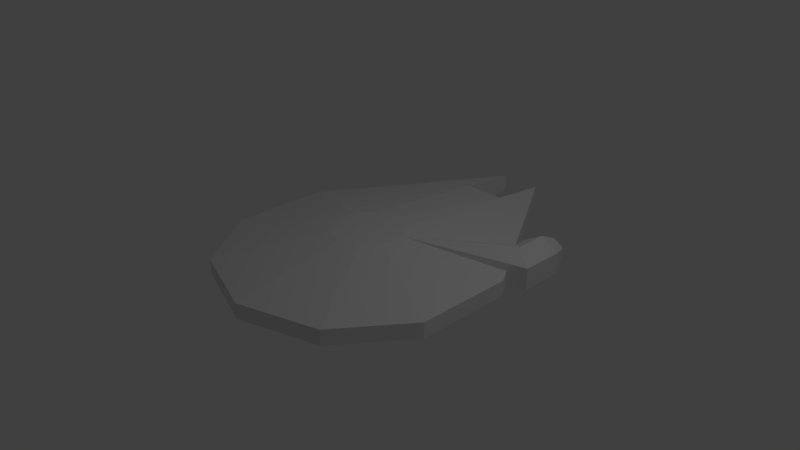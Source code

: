 # Source: mfalcon.blend  (saved by Blender 2.78.0; exported with 4.5.12 LTS)
import bpy
from mathutils import Matrix  # noqa: F401  (used for matrix-valued properties, if any)

bpy.ops.wm.read_factory_settings(use_empty=True)
scene = bpy.context.scene
scene.name = 'Scene'

# ---- collections
col_collection_1 = bpy.data.collections.new('Collection 1'); scene.collection.children.link(col_collection_1)

# ---- world
world_world = bpy.data.worlds.new('World'); scene.world = world_world
world_world.color = (0.05088, 0.05088, 0.05088)
world_world.use_sun_shadow = False
world_world.sun_shadow_jitter_overblur = 0.0
world_world.cycles.sampling_method = 'MANUAL'

# ---- cameras
cam_camera = bpy.data.cameras.new('Camera')
cam_camera.clip_end = 100.0
cam_camera.lens = 35.0
cam_camera.sensor_width = 32.0
cam_camera.sensor_height = 18.0
cam_camera.ortho_scale = 7.314
cam_camera.dof.focus_distance = 0.0
cam_camera.dof.aperture_fstop = 128.0

# ---- lights
light_lamp = bpy.data.lights.new('Lamp', 'POINT')
light_lamp.transmission_factor = 0.0
light_lamp.cutoff_distance = 30.0
light_lamp.energy = 100.0
light_lamp.shadow_buffer_clip_start = 1.001
light_lamp.shadow_soft_size = 0.1
light_lamp.shadow_maximum_resolution = 0.006
light_lamp.use_absolute_resolution = True

# ---- meshes
me_circle = bpy.data.meshes.new('Circle')
me_circle.from_pydata([(-0.7309, 1.08, 0.2179), (-0.9375, 1.08, 0.2179), (-1.084, 1.08, 0.364), (-1.084, 1.08, 0.5707), (-0.9375, 1.08, 0.7168), (-0.7309, 1.08, 0.7168), (-0.5848, 1.08, 0.5707), (-0.5848, 1.08, 0.364), (-0.8342, 0.98, 0.4673), (0.5652, -1.163, 0.233), (0.6069, -1.06, 0.2461), (0.5629, -0.9588, 0.2646), (0.4592, -0.9186, 0.2777), (0.3564, -0.9632, 0.2777), (0.3147, -1.066, 0.2646), (0.3586, -1.168, 0.2461), (0.4624, -1.208, 0.233), (0.213, -0.6175, 0.3405), (0.1729, -0.7214, 0.3285), (0.2184, -0.8224, 0.3116), (0.3228, -0.8613, 0.2996), (0.425, -0.8153, 0.2996), (0.4651, -0.7114, 0.3116), (0.4196, -0.6104, 0.3285), (0.3152, -0.5715, 0.3405), (1.609, 1.732, -0.1238), (1.609, 1.47, -0.2479), (1.609, 1.036, -0.2479), (1.755, 1.732, -0.03963), (1.863, 1.47, -0.1017), (1.863, 0.8928, -0.1017), (1.755, 1.732, 0.1288), (1.863, 1.47, 0.1908), (1.863, 0.8928, 0.1908), (1.609, 1.732, 0.213), (1.609, 1.47, 0.3371), (1.609, 1.036, 0.3371), (1.464, 1.732, 0.1288), (1.356, 1.47, 0.1908), (1.356, 1.242, 0.1908), (1.464, 1.732, -0.03963), (1.356, 1.47, -0.1017), (1.356, 1.242, -0.1017), (0.2878, 2.205, 0.1894), (-0.2878, 3.017, 0.1095), (-1.759, 0.5717, 0.1095), (-1.759, -0.7515, 0.1095), (-1.087, -1.677, 0.1095), (1.617e-07, -2.03, 0.1095), (1.087, -1.677, 0.1095), (1.759, -0.7515, 0.1095), (1.759, 0.5717, 0.1095), (0.2878, 3.017, 0.1095), (-4.383e-08, 0.4896, 0.3675), (-0.2878, 0.3961, 0.3675), (-0.4656, 0.1513, 0.3675), (-0.4656, -0.1513, 0.3675), (-0.2878, -0.3961, 0.3675), (-1.029e-09, -0.4896, 0.3675), (0.2878, -0.3961, 0.3675), (0.4656, -0.1513, 0.3675), (0.4656, 0.1513, 0.3675), (0.2878, 0.3961, 0.3675), (-0.2878, 0.3961, -0.4313), (-0.4656, 0.1513, -0.4313), (-0.4656, -0.1513, -0.4313), (-0.2878, -0.3961, -0.4313), (-3.91e-08, -0.4896, -0.4313), (0.2878, -0.3961, -0.4313), (0.4656, -0.1513, -0.4313), (0.4656, 0.1513, -0.4313), (0.2878, 0.3961, -0.4313), (3.705e-09, 0.4896, -0.4313), (-0.2878, 3.017, -0.1016), (-1.759, 0.5717, -0.1016), (-1.759, -0.7515, -0.1016), (-1.087, -1.677, -0.1016), (-2.408e-07, -2.03, -0.1016), (1.087, -1.677, -0.1016), (1.759, -0.7515, -0.1016), (1.759, 0.5717, -0.1016), (0.2878, 3.017, -0.1016), (0.2878, 2.205, -0.2038), (-0.2878, 2.205, 0.1894), (-0.2878, 2.205, -0.2038), (1.356, 1.242, 0.1095), (1.638, 0.7742, -0.1016), (1.638, 0.7742, 0.1095), (-0.05604, -1.292, 0.233), (-0.1353, -1.214, 0.2461), (-0.1353, -1.104, 0.2646), (-0.05602, -1.025, 0.2777), (0.05604, -1.025, 0.2777), (0.1353, -1.104, 0.2646), (0.1353, -1.214, 0.2461), (0.05602, -1.292, 0.233), (-0.05926, -0.6505, 0.3405), (-0.1385, -0.7288, 0.3285), (-0.1385, -0.8396, 0.3116), (-0.05923, -0.9179, 0.2996), (0.05282, -0.9179, 0.2996), (0.132, -0.8396, 0.3116), (0.132, -0.7288, 0.3285), (0.0528, -0.6505, 0.3405), (-0.569, -1.162, 0.233), (-0.6103, -1.058, 0.2461), (-0.566, -0.957, 0.2646), (-0.4621, -0.9171, 0.2777), (-0.3594, -0.962, 0.2777), (-0.3181, -1.065, 0.2646), (-0.3624, -1.167, 0.2461), (-0.4663, -1.206, 0.233), (-0.3059, -0.5771, 0.3405), (-0.4093, -0.6188, 0.3285), (-0.452, -0.7209, 0.3116), (-0.4092, -0.8238, 0.2996), (-0.3058, -0.8671, 0.2996), (-0.2025, -0.8254, 0.3116), (-0.1597, -0.7232, 0.3285), (-0.2026, -0.6204, 0.3405)], [(1, 0), (2, 1), (3, 2), (4, 3), (5, 4), (6, 5), (7, 6), (0, 7), (0, 8), (4, 8), (8, 5), (2, 8), (8, 3), (8, 1), (7, 8), (8, 6), (16, 9), (10, 11), (11, 12), (12, 13), (13, 14), (14, 15), (15, 16), (9, 10), (18, 17), (19, 18), (20, 19), (21, 20), (22, 21), (23, 22), (24, 23), (17, 24), (89, 88), (90, 89), (91, 90), (92, 91), (93, 92), (94, 93), (95, 94), (88, 95), (97, 96), (98, 97), (99, 98), (100, 99), (101, 100), (102, 101), (103, 102), (96, 103), (105, 104), (106, 105), (107, 106), (108, 107), (109, 108), (110, 109), (111, 110), (104, 111), (113, 112), (114, 113), (115, 114), (116, 115), (117, 116), (118, 117), (119, 118), (112, 119)], [(26, 25, 28, 29), (27, 26, 29, 30), (29, 28, 31, 32), (30, 29, 32, 33), (32, 31, 34, 35), (33, 32, 35, 36), (36, 35, 38, 39), (35, 34, 37, 38), (28, 25, 40, 37, 34, 31), (39, 38, 41, 42), (38, 37, 40, 41), (42, 41, 26, 27), (41, 40, 25, 26), (54, 55, 56, 57, 58, 59, 60, 61, 62, 53), (71, 70, 69, 68, 67, 66, 65, 64, 63, 72), (44, 45, 55, 54, 83), (53, 62, 43, 83, 54), (51, 87, 85, 52, 43, 62, 61), (50, 51, 61, 60), (49, 50, 60, 59), (48, 49, 59, 58), (47, 48, 58, 57), (46, 47, 57, 56), (45, 46, 56, 55), (81, 42, 86, 80, 70, 71, 82), (73, 44, 83, 84), (74, 73, 84, 63, 64), (75, 74, 64, 65), (76, 75, 65, 66), (77, 76, 66, 67), (78, 77, 67, 68), (79, 78, 68, 69), (80, 79, 69, 70), (63, 84, 82, 71, 72), (84, 83, 43, 82), (43, 52, 81, 82), (45, 44, 73, 74), (46, 45, 74, 75), (47, 46, 75, 76), (48, 47, 76, 77), (49, 48, 77, 78), (50, 49, 78, 79), (51, 50, 79, 80), (52, 85, 42, 81), (27, 86, 42), (85, 87, 86, 42), (87, 51, 80, 86), (30, 86, 27), (86, 30, 33, 87), (33, 36, 61, 87), (36, 39, 61), (39, 85, 61)])
me_circle.use_remesh_preserve_volume = False
me_circle.use_remesh_preserve_attributes = False
me_circle.use_mirror_vertex_groups = False
me_circle.update()

# ---- objects
ob_mfalcon = bpy.data.objects.new('mfalcon', me_circle)
ob_lamp = bpy.data.objects.new('Lamp', light_lamp)
ob_camera = bpy.data.objects.new('Camera', cam_camera)

# ---- transforms, parenting, visibility, modifiers, constraints
ob_mfalcon.location = (0.0, -6.108e-10, 0.004546)
ob_mfalcon.lineart.crease_threshold = 0.0
ob_lamp.location = (4.076, 1.005, 5.904)
ob_lamp.rotation_euler = (0.6503, 0.05522, 1.866)
ob_lamp.lock_rotations_4d = False
ob_lamp.empty_display_type = 'ARROWS'
ob_lamp.color = (0.0, 0.0, 0.0, 0.0)
ob_lamp.lineart.crease_threshold = 0.0
ob_camera.location = (7.481, -6.508, 5.344)
ob_camera.rotation_euler = (1.109, 0.0, 0.8149)
ob_camera.lock_rotations_4d = False
ob_camera.empty_display_type = 'ARROWS'
ob_camera.color = (0.0, 0.0, 0.0, 0.0)
ob_camera.display_type = 'WIRE'
ob_camera.lineart.crease_threshold = 0.0

# ---- collection membership
col_collection_1.objects.link(ob_mfalcon)
col_collection_1.objects.link(ob_lamp)
col_collection_1.objects.link(ob_camera)

# ---- scene / render settings (as saved in the file)
scene.camera = ob_camera
scene.frame_start = 1; scene.frame_end = 250; scene.frame_set(1)
scene.render.engine = 'BLENDER_EEVEE_NEXT'
scene.render.resolution_percentage = 50
scene.render.dither_intensity = 0.0
scene.cycles.use_denoising = False
scene.cycles.samples = 128
scene.cycles.sampling_pattern = 'TABULATED_SOBOL'
scene.cycles.light_sampling_threshold = 0.0
scene.cycles.use_adaptive_sampling = False
scene.cycles.use_light_tree = False
scene.cycles.blur_glossy = 0.0
scene.cycles.sample_clamp_indirect = 0.0
scene.view_settings.view_transform = 'Standard'
bpy.context.view_layer.update()
